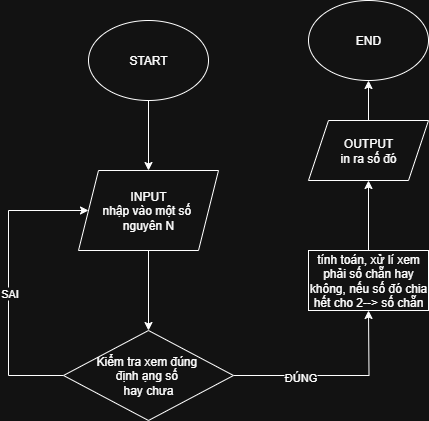

The diagram above was exported from draw.io. Its source (the exported page's mxGraphModel, read from the mxfile embedded in the PNG):
<mxGraphModel dx="1042" dy="658" grid="1" gridSize="10" guides="1" tooltips="1" connect="1" arrows="1" fold="1" page="1" pageScale="1" pageWidth="850" pageHeight="1100" math="0" shadow="0">
  <root>
    <mxCell id="0" />
    <mxCell id="1" parent="0" />
    <mxCell id="no2RkZ5kUoVlG9knwfp4-6" style="edgeStyle=orthogonalEdgeStyle;rounded=0;orthogonalLoop=1;jettySize=auto;html=1;exitX=0.5;exitY=1;exitDx=0;exitDy=0;entryX=0.5;entryY=0;entryDx=0;entryDy=0;" edge="1" parent="1" source="no2RkZ5kUoVlG9knwfp4-1" target="no2RkZ5kUoVlG9knwfp4-2">
      <mxGeometry relative="1" as="geometry" />
    </mxCell>
    <mxCell id="no2RkZ5kUoVlG9knwfp4-1" value="START" style="ellipse;whiteSpace=wrap;html=1;" vertex="1" parent="1">
      <mxGeometry x="350" y="60" width="120" height="80" as="geometry" />
    </mxCell>
    <mxCell id="no2RkZ5kUoVlG9knwfp4-7" style="edgeStyle=orthogonalEdgeStyle;rounded=0;orthogonalLoop=1;jettySize=auto;html=1;exitX=0.5;exitY=1;exitDx=0;exitDy=0;entryX=0.5;entryY=0;entryDx=0;entryDy=0;" edge="1" parent="1" source="no2RkZ5kUoVlG9knwfp4-2" target="no2RkZ5kUoVlG9knwfp4-3">
      <mxGeometry relative="1" as="geometry" />
    </mxCell>
    <mxCell id="no2RkZ5kUoVlG9knwfp4-2" value="INPUT&lt;div&gt;nhập vào một số&amp;nbsp;&lt;/div&gt;&lt;div&gt;nguyên N&lt;/div&gt;" style="shape=parallelogram;perimeter=parallelogramPerimeter;whiteSpace=wrap;html=1;fixedSize=1;" vertex="1" parent="1">
      <mxGeometry x="340" y="210" width="140" height="80" as="geometry" />
    </mxCell>
    <mxCell id="no2RkZ5kUoVlG9knwfp4-4" style="edgeStyle=orthogonalEdgeStyle;rounded=0;orthogonalLoop=1;jettySize=auto;html=1;exitX=0;exitY=0.5;exitDx=0;exitDy=0;entryX=0;entryY=0.5;entryDx=0;entryDy=0;" edge="1" parent="1" source="no2RkZ5kUoVlG9knwfp4-3" target="no2RkZ5kUoVlG9knwfp4-2">
      <mxGeometry relative="1" as="geometry">
        <Array as="points">
          <mxPoint x="270" y="415" />
          <mxPoint x="270" y="250" />
        </Array>
      </mxGeometry>
    </mxCell>
    <mxCell id="no2RkZ5kUoVlG9knwfp4-5" value="SAI" style="edgeLabel;html=1;align=center;verticalAlign=middle;resizable=0;points=[];" vertex="1" connectable="0" parent="no2RkZ5kUoVlG9knwfp4-4">
      <mxGeometry x="-0.0827" relative="1" as="geometry">
        <mxPoint as="offset" />
      </mxGeometry>
    </mxCell>
    <mxCell id="no2RkZ5kUoVlG9knwfp4-8" style="edgeStyle=orthogonalEdgeStyle;rounded=0;orthogonalLoop=1;jettySize=auto;html=1;exitX=1;exitY=0.5;exitDx=0;exitDy=0;" edge="1" parent="1" source="no2RkZ5kUoVlG9knwfp4-3">
      <mxGeometry relative="1" as="geometry">
        <mxPoint x="630" y="350" as="targetPoint" />
      </mxGeometry>
    </mxCell>
    <mxCell id="no2RkZ5kUoVlG9knwfp4-10" value="ĐÚNG" style="edgeLabel;html=1;align=center;verticalAlign=middle;resizable=0;points=[];" vertex="1" connectable="0" parent="no2RkZ5kUoVlG9knwfp4-8">
      <mxGeometry x="-0.3377" y="-1" relative="1" as="geometry">
        <mxPoint as="offset" />
      </mxGeometry>
    </mxCell>
    <mxCell id="no2RkZ5kUoVlG9knwfp4-3" value="Kiểm tra xem đúng&amp;nbsp;&lt;div&gt;định ạng số&amp;nbsp;&lt;/div&gt;&lt;div&gt;hay chưa&lt;/div&gt;" style="rhombus;whiteSpace=wrap;html=1;" vertex="1" parent="1">
      <mxGeometry x="325" y="370" width="170" height="90" as="geometry" />
    </mxCell>
    <mxCell id="no2RkZ5kUoVlG9knwfp4-12" style="edgeStyle=orthogonalEdgeStyle;rounded=0;orthogonalLoop=1;jettySize=auto;html=1;exitX=0.5;exitY=0;exitDx=0;exitDy=0;entryX=0.5;entryY=1;entryDx=0;entryDy=0;" edge="1" parent="1" source="no2RkZ5kUoVlG9knwfp4-9" target="no2RkZ5kUoVlG9knwfp4-11">
      <mxGeometry relative="1" as="geometry" />
    </mxCell>
    <mxCell id="no2RkZ5kUoVlG9knwfp4-9" value="tính toán, xử lí xem phải số chẵn hay không, nếu số đó chia hết cho 2--&amp;gt; số chẵn" style="rounded=0;whiteSpace=wrap;html=1;" vertex="1" parent="1">
      <mxGeometry x="570" y="290" width="120" height="60" as="geometry" />
    </mxCell>
    <mxCell id="no2RkZ5kUoVlG9knwfp4-14" style="edgeStyle=orthogonalEdgeStyle;rounded=0;orthogonalLoop=1;jettySize=auto;html=1;exitX=0.5;exitY=0;exitDx=0;exitDy=0;entryX=0.5;entryY=1;entryDx=0;entryDy=0;" edge="1" parent="1" source="no2RkZ5kUoVlG9knwfp4-11" target="no2RkZ5kUoVlG9knwfp4-13">
      <mxGeometry relative="1" as="geometry" />
    </mxCell>
    <mxCell id="no2RkZ5kUoVlG9knwfp4-11" value="OUTPUT&lt;div&gt;in ra số đó&lt;/div&gt;" style="shape=parallelogram;perimeter=parallelogramPerimeter;whiteSpace=wrap;html=1;fixedSize=1;" vertex="1" parent="1">
      <mxGeometry x="570" y="160" width="120" height="60" as="geometry" />
    </mxCell>
    <mxCell id="no2RkZ5kUoVlG9knwfp4-13" value="END" style="ellipse;whiteSpace=wrap;html=1;" vertex="1" parent="1">
      <mxGeometry x="570" y="40" width="120" height="80" as="geometry" />
    </mxCell>
  </root>
</mxGraphModel>